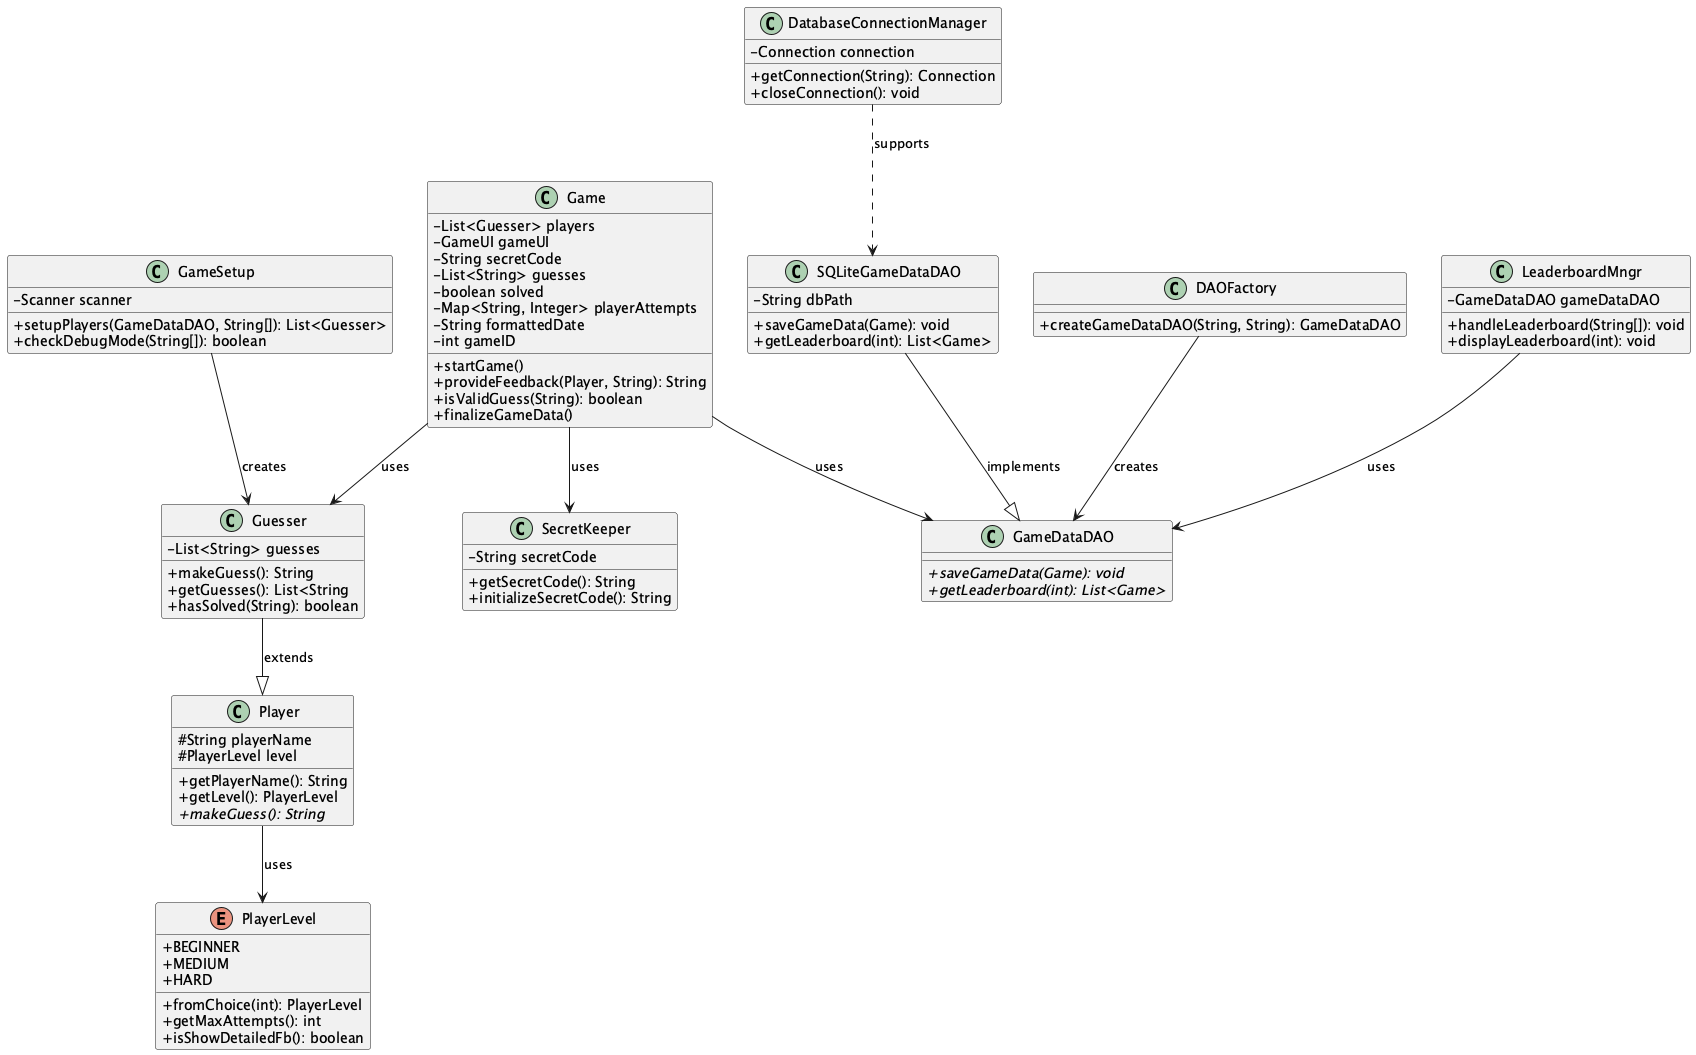

The diagram above was rendered by PlantUML. Its source (embedded in the PNG):
@startuml
skinparam classAttributeIconSize 0

' Models
class Game {
    - List<Guesser> players
    - GameUI gameUI
    - String secretCode
    - List<String> guesses
    - boolean solved
    - Map<String, Integer> playerAttempts
    - String formattedDate
    - int gameID
    + startGame()
    + provideFeedback(Player, String): String
    + isValidGuess(String): boolean
    + finalizeGameData()
}

class Player {
    # String playerName
    # PlayerLevel level
    + getPlayerName(): String
    + getLevel(): PlayerLevel
    {abstract} + makeGuess(): String
}

class Guesser {
    - List<String> guesses
    + makeGuess(): String
    + getGuesses(): List<String
    + hasSolved(String): boolean
}

enum PlayerLevel {
    + BEGINNER
    + MEDIUM
    + HARD
    + fromChoice(int): PlayerLevel
    + getMaxAttempts(): int
    + isShowDetailedFb(): boolean
}

class SecretKeeper {
    - String secretCode
    + getSecretCode(): String
    + initializeSecretCode(): String
}

' DAO
class GameDataDAO {
    {abstract} + saveGameData(Game): void
    {abstract} + getLeaderboard(int): List<Game>
}

class SQLiteGameDataDAO {
    - String dbPath
    + saveGameData(Game): void
    + getLeaderboard(int): List<Game>
}

class DAOFactory {
    + createGameDataDAO(String, String): GameDataDAO
}

' DB Connection
class DatabaseConnectionManager {
    - Connection connection
    + getConnection(String): Connection
    + closeConnection(): void
}

' Controllers
class GameSetup {
    - Scanner scanner
    + setupPlayers(GameDataDAO, String[]): List<Guesser>
    + checkDebugMode(String[]): boolean
}

class LeaderboardMngr {
    - GameDataDAO gameDataDAO
    + handleLeaderboard(String[]): void
    + displayLeaderboard(int): void
}

' Relationships
Game --> Guesser : uses
Game --> SecretKeeper : uses
Game --> GameDataDAO : uses
Player --> PlayerLevel : uses
Guesser --|> Player : extends
SQLiteGameDataDAO --|> GameDataDAO : implements
DAOFactory --> GameDataDAO : creates
LeaderboardMngr --> GameDataDAO : uses
GameSetup --> Guesser : creates
DatabaseConnectionManager ..> SQLiteGameDataDAO : supports

@enduml